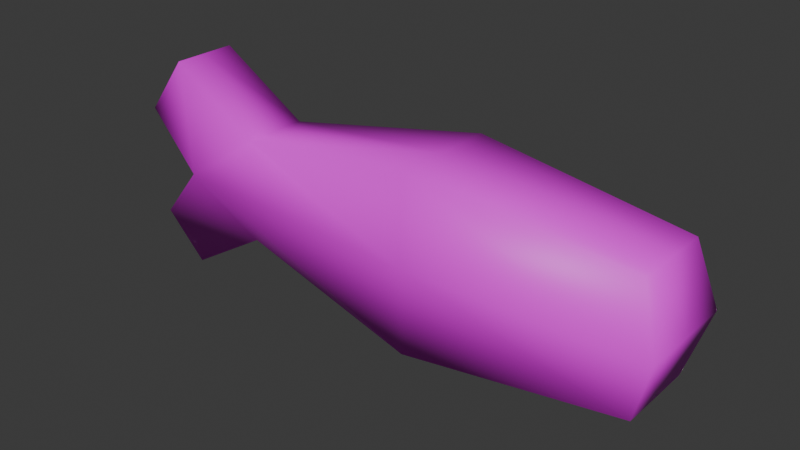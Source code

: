 # Source: fish1.blend  (saved by Blender 5.0.119; exported with 4.5.12 LTS)
import bpy
from mathutils import Matrix  # noqa: F401  (used for matrix-valued properties, if any)

bpy.ops.wm.read_factory_settings(use_empty=True)
scene = bpy.context.scene
scene.name = 'Scene'

# ---- collections
col_collection = bpy.data.collections.new('Collection'); scene.collection.children.link(col_collection)

# ---- images (referenced by path relative to the original .blend; pixels are not part of the script)
import os
ASSET_DIR = os.environ.get("B2B_ASSET_DIR", "")  # directory of the original .blend (textures are referenced by path, not embedded)
HERE = os.path.dirname(os.path.abspath(__file__))  # packed textures are extracted next to this script under _unpacked/

def load_image(name, relpath, width, height, colorspace="sRGB"):
    """Load a texture the original file referenced (path relative to the .blend, or extracted next to this script)."""
    p = next((c for c in (os.path.join(HERE, relpath), os.path.join(ASSET_DIR, relpath)) if relpath and os.path.exists(c)), "")
    if p:
        img = bpy.data.images.load(p, check_existing=True)
        img.name = name
    else:  # same state as the original file: an image datablock whose file is absent (Cycles renders it pink)
        img = bpy.data.images.new(name, width, height)
        img.source = "FILE"
        img.filepath = "//" + (relpath or name)
    img.colorspace_settings.name = colorspace
    return img
img_fish = load_image('Fish', 'Fish.png', 1024, 1024, 'sRGB')

# ---- materials (node trees are filled in below, after node groups)
mat_material = bpy.data.materials.new('Material')
mat_material.alpha_threshold = 0.0
mat_material.use_backface_culling_lightprobe_volume = False
mat_material.roughness = 0.5
mat_material.line_color = (0.0, 0.0, 0.0, 1.0)

# ---- material node trees
mat_material.use_nodes = True; mat_material.node_tree.nodes.clear()
_N = mat_material.node_tree.nodes; _L = mat_material.node_tree.links
n0 = _N.new('ShaderNodeOutputMaterial'); n0.name = 'Material Output'; n0.location = (200, 100)
n1 = _N.new('ShaderNodeBsdfPrincipled'); n1.name = 'Principled BSDF'; n1.location = (-200, 100)
n2 = _N.new('ShaderNodeTexImage'); n2.name = 'Image Texture'; n2.location = (-490, 80)
n2.image = img_fish
_L.new(n1.outputs[0], n0.inputs[0])
_L.new(n2.outputs[0], n1.inputs[0])
n0.is_active_output = True

# ---- world
world_world = bpy.data.worlds.new('World'); scene.world = world_world
world_world.use_nodes = True; world_world.node_tree.nodes.clear()
_N = world_world.node_tree.nodes; _L = world_world.node_tree.links
n0 = _N.new('ShaderNodeOutputWorld'); n0.name = 'World Output'; n0.location = (200, 100)
n1 = _N.new('ShaderNodeBackground'); n1.name = 'Background'; n1.location = (-200, 100)
n1.inputs[0].default_value = (0.05088, 0.05088, 0.05088, 1.0)
_L.new(n1.outputs[0], n0.inputs[0])
n0.is_active_output = True
world_world.color = (0.05088, 0.05088, 0.05088)
world_world.sun_shadow_jitter_overblur = 0.0

# ---- meshes
me_cube = bpy.data.meshes.new('Cube')
me_cube.from_pydata([(1.481, -0.1881, 0.2944), (1.481, -0.1881, -0.3063), (-0.4872, -0.1542, 0.245), (-0.4872, -0.1542, -0.2473), (-0.8438, -0.1996, -0.001418), (1.569, -0.2435, -0.006277), (-0.9325, -0.1542, 0.5167), (-1.083, -0.1996, 0.2702), (-0.8964, -0.1542, -0.4975), (-1.047, -0.1996, -0.2516), (0.4645, -0.257, 0.4044), (0.4645, -0.257, -0.4162), (0.4743, -0.278, -0.006309), (-0.4872, -4.47e-08, -0.2473), (1.481, -5.96e-08, 0.2944), (-0.4872, -4.47e-08, 0.245), (1.481, -4.47e-08, -0.3063), (1.569, -2.98e-08, -0.006277), (-0.8438, -2.98e-08, -0.001418), (-0.9325, -4.47e-08, 0.5167), (-1.083, -2.98e-08, 0.2702), (-0.8964, -4.47e-08, -0.4975), (-1.047, -2.98e-08, -0.2516), (0.4645, -4.47e-08, -0.4162), (0.4645, -4.47e-08, 0.4044)], [], [(24, 15, 2, 10), (12, 10, 2, 4), (18, 4, 7, 20), (23, 16, 1, 11), (17, 14, 0, 5), (16, 17, 5, 1), (11, 12, 4, 3), (4, 2, 6, 7), (3, 4, 9, 8), (13, 3, 8, 21), (1, 5, 12, 11), (13, 23, 11, 3), (5, 0, 10, 12), (14, 24, 10, 0), (8, 9, 22, 21), (2, 15, 19, 6), (7, 6, 19, 20), (4, 18, 22, 9)])
me_cube.polygons.foreach_set('use_smooth', [True] * 18)
_uv = me_cube.uv_layers.new(name='UVMap')
_uv.uv.foreach_set('vector', [0.5813, 0.1888, 0.5813, 0.447, 0.5226, 0.447, 0.4835, 0.1888, 0.1554, 0.4157, 0.3115, 0.41, 0.2726, 0.7742, 0.1871, 0.9154, 0.6572, 0.09437, 0.5813, 0.09437, 0.5813, 0.0, 0.6572, 0.0, 0.4835, 0.5765, 0.4835, 0.9615, 0.412, 0.9615, 0.3858, 0.5765, 0.4835, 0.5613, 0.4835, 0.447, 0.5551, 0.447, 0.5761, 0.5613, 0.4835, 0.6754, 0.4835, 0.5613, 0.5761, 0.5613, 0.5551, 0.6754, 2.088e-08, 0.4286, 0.1554, 0.4157, 0.1871, 0.9154, 0.08567, 0.7854, 0.1871, 0.9154, 0.2726, 0.7742, 0.3858, 0.9371, 0.2957, 1.0, 0.08567, 0.7854, 0.1871, 0.9154, 0.09677, 0.9981, 5.877e-08, 0.9464, 0.4835, 0.2126, 0.4249, 0.2126, 0.4249, 0.06031, 0.4835, 0.06031, 0.01866, 0.0398, 0.1306, -1.393e-08, 0.1554, 0.4157, 2.088e-08, 0.4286, 0.4835, 0.2126, 0.4835, 0.5765, 0.3858, 0.5765, 0.4249, 0.2126, 0.1306, -1.393e-08, 0.2467, 0.02617, 0.3115, 0.41, 0.1554, 0.4157, 0.5813, 0.0, 0.5813, 0.1888, 0.4835, 0.1888, 0.5097, 0.0, 0.4249, 0.06031, 0.4076, 4.533e-08, 0.4835, 4.533e-08, 0.4835, 0.06031, 0.6399, 0.1976, 0.5813, 0.1976, 0.5813, 0.09437, 0.6399, 0.09437, 0.4835, 0.9071, 0.5008, 0.7976, 0.5594, 0.7976, 0.5594, 0.9071, 0.4835, 0.6754, 0.5594, 0.6754, 0.5594, 0.7976, 0.4835, 0.7976])
me_cube.materials.append(mat_material)
me_cube.use_mirror_vertex_groups = False
me_cube.update()

# ---- objects
ob_fish = bpy.data.objects.new('Fish', me_cube)

# ---- transforms, parenting, visibility, modifiers, constraints
ob_fish.location = (0.0, 0.0, 0.0)
ob_fish.lock_rotations_4d = False
ob_fish.empty_display_type = 'ARROWS'
ob_fish.lineart.crease_threshold = 0.0
_m = ob_fish.modifiers.new('Mirror', 'MIRROR')
_m.use_axis = (False, True, False)
_m.use_clip = True

# ---- collection membership
col_collection.objects.link(ob_fish)

# ---- scene / render settings (as saved in the file)
scene.frame_start = 1; scene.frame_end = 250; scene.frame_set(1)
scene.render.engine = 'BLENDER_EEVEE_NEXT'
scene.render.bake_bias = 0.0
scene.render.bake_samples = 0
scene.cycles.sampling_pattern = 'TABULATED_SOBOL'
scene.eevee.use_volume_custom_range = False
bpy.context.view_layer.update()

# ---- added for rendering (the .blend has no active camera and no usable light): camera, sun
cam_auto = bpy.data.cameras.new('AutoCamera')
cam_auto.lens = 50.0
cam_auto.sensor_width = 36.0
cam_auto.clip_end = 1000.0
ob_auto_camera = bpy.data.objects.new('AutoCamera', cam_auto)
scene.collection.objects.link(ob_auto_camera)
ob_auto_camera.location = (2.91985, -3.21216, 2.15106)
ob_auto_camera.rotation_euler = (1.09748, -7.21219e-08, 0.694738)
scene.camera = ob_auto_camera
light_auto_sun = bpy.data.lights.new('AutoSun', 'SUN')
light_auto_sun.energy = 3.0
light_auto_sun.angle = 0.0523599
ob_auto_sun = bpy.data.objects.new('AutoSun', light_auto_sun)
scene.collection.objects.link(ob_auto_sun)
ob_auto_sun.rotation_euler = (0.872665, 0.174533, 0.523599)
bpy.context.view_layer.update()
